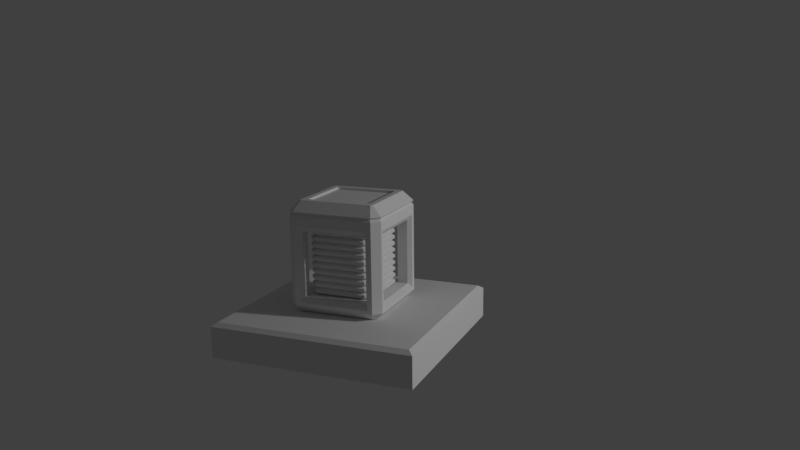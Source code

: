 # Source: Crate.blend  (saved by Blender 2.77.0; exported with 4.5.12 LTS)
import bpy
from mathutils import Matrix  # noqa: F401  (used for matrix-valued properties, if any)

bpy.ops.wm.read_factory_settings(use_empty=True)
scene = bpy.context.scene
scene.name = 'Scene'

# ---- collections
col_collection_1 = bpy.data.collections.new('Collection 1'); scene.collection.children.link(col_collection_1)

# ---- materials (node trees are filled in below, after node groups)
mat_crateinside = bpy.data.materials.new('CrateInside')
mat_crateinside.alpha_threshold = 0.0
mat_crateinside.use_transparent_shadow = False
mat_crateinside.roughness = 0.5
mat_crateoutside = bpy.data.materials.new('CrateOutside')
mat_crateoutside.alpha_threshold = 0.0
mat_crateoutside.use_transparent_shadow = False
mat_crateoutside.roughness = 0.5
mat_crateoutside.specular_intensity = 0.3105
mat_material = bpy.data.materials.new('Material')
mat_material.alpha_threshold = 0.0
mat_material.use_transparent_shadow = False
mat_material.roughness = 0.5
mat_material.line_color = (0.0, 0.0, 0.0, 1.0)

# ---- material node trees

# ---- world
world_world = bpy.data.worlds.new('World'); scene.world = world_world
world_world.color = (0.05088, 0.05088, 0.05088)
world_world.use_sun_shadow = False
world_world.sun_shadow_jitter_overblur = 0.0
world_world.cycles.sampling_method = 'MANUAL'

# ---- cameras
cam_camera = bpy.data.cameras.new('Camera')
cam_camera.clip_end = 100.0
cam_camera.lens = 35.0
cam_camera.sensor_width = 32.0
cam_camera.sensor_height = 18.0
cam_camera.ortho_scale = 7.314
cam_camera.dof.focus_distance = 0.0
cam_camera.dof.aperture_fstop = 128.0

# ---- lights
light_lamp = bpy.data.lights.new('Lamp', 'POINT')
light_lamp.transmission_factor = 0.0
light_lamp.cutoff_distance = 30.0
light_lamp.energy = 214.0
light_lamp.shadow_buffer_clip_start = 1.001
light_lamp.shadow_soft_size = 0.1
light_lamp.shadow_maximum_resolution = 0.006
light_lamp.use_absolute_resolution = True

# ---- meshes
me_cube_003 = bpy.data.meshes.new('Cube.003')
me_cube_003.from_pydata([(-0.145, -0.1099, 0.1112), (-0.1099, -0.145, 0.1112), (-0.1618, -0.1268, 0.09952), (-0.1268, -0.1618, 0.09952), (-0.1099, 0.145, 0.1112), (-0.145, 0.1099, 0.1112), (-0.1268, 0.1618, 0.09952), (-0.1618, 0.1268, 0.09952), (0.1099, -0.145, 0.1112), (0.145, -0.1099, 0.1112), (0.1268, -0.1618, 0.09952), (0.1618, -0.1268, 0.09952), (0.145, 0.1099, 0.1112), (0.1099, 0.145, 0.1112), (0.1618, 0.1268, 0.09952), (0.1268, 0.1618, 0.09952), (-0.1146, -0.1496, 0.07919), (-0.1496, -0.1146, 0.07919), (-0.1268, -0.1618, 0.08765), (-0.1618, -0.1268, 0.08765), (-0.1618, 0.1268, 0.08765), (-0.1268, 0.1618, 0.08765), (-0.1496, 0.1146, 0.07919), (-0.1146, 0.1496, 0.07919), (0.1618, -0.1268, 0.08765), (0.1268, -0.1618, 0.08765), (0.1496, -0.1146, 0.07919), (0.1146, -0.1496, 0.07919), (0.1268, 0.1618, 0.08765), (0.1618, 0.1268, 0.08765), (0.1146, 0.1496, 0.07919), (0.1496, 0.1146, 0.07919)], [], [(2, 7, 20, 19), (12, 9, 11, 14), (4, 13, 15, 6), (16, 17, 22, 23, 30, 31, 26, 27), (8, 9, 12, 13, 4, 5, 0, 1), (6, 15, 28, 21), (14, 11, 24, 29), (0, 5, 7, 2), (10, 3, 18, 25), (16, 27, 25, 18), (26, 31, 29, 24), (30, 23, 21, 28), (22, 17, 19, 20), (3, 1, 0, 2), (4, 6, 7, 5), (12, 14, 15, 13), (8, 10, 11, 9), (21, 23, 22, 20), (16, 18, 19, 17), (29, 31, 30, 28), (25, 27, 26, 24), (24, 11, 10, 25), (2, 19, 18, 3), (6, 21, 20, 7), (14, 29, 28, 15), (8, 1, 3, 10)])
_uv = me_cube_003.uv_layers.new(name='UVMap')
_uv.uv.foreach_set('vector', [0.6767, 0.532, 0.6767, 0.03803, 0.6202, 0.03803, 0.6202, 0.532, 0.5028, 0.6259, 0.9968, 0.6259, 0.9968, 0.5694, 0.5028, 0.5694, 0.5587, 0.4966, 0.5587, 0.002612, 0.5022, 0.002612, 0.5022, 0.4966, 0.4392, 0.003003, 0.497, 0.06084, 0.497, 0.4392, 0.4392, 0.497, 0.06084, 0.497, 0.003003, 0.4392, 0.003003, 0.06084, 0.06084, 0.003003, 0.497, 0.9373, 0.4373, 0.997, 0.06269, 0.997, 0.003003, 0.9373, 0.003003, 0.5627, 0.06269, 0.503, 0.4373, 0.503, 0.497, 0.5627, 0.6768, 0.5316, 0.6768, 0.03759, 0.6203, 0.03759, 0.6203, 0.5316, 0.6778, 0.533, 0.6778, 0.03899, 0.6213, 0.03899, 0.6213, 0.533, 0.503, 0.6845, 0.997, 0.6845, 0.997, 0.628, 0.503, 0.628, 0.6773, 0.5317, 0.6773, 0.0377, 0.6208, 0.0377, 0.6208, 0.5317, 0.503, 0.747, 0.997, 0.747, 0.997, 0.6905, 0.503, 0.6905, 0.5592, 0.4967, 0.5592, 0.002708, 0.5028, 0.002708, 0.5028, 0.4967, 0.503, 0.8095, 0.997, 0.8095, 0.997, 0.753, 0.503, 0.753, 0.5586, 0.4964, 0.5586, 0.002408, 0.5022, 0.002408, 0.5022, 0.4964, 0.7522, 0.9329, 0.6957, 0.9329, 0.6957, 0.9894, 0.7522, 0.9894, 0.9345, 0.003003, 0.878, 0.003003, 0.878, 0.0595, 0.9345, 0.0595, 0.9345, 0.0655, 0.878, 0.0655, 0.878, 0.122, 0.9345, 0.122, 0.9345, 0.128, 0.878, 0.128, 0.878, 0.1845, 0.9345, 0.1845, 0.9345, 0.1905, 0.878, 0.1905, 0.878, 0.247, 0.9345, 0.247, 0.9345, 0.253, 0.878, 0.253, 0.878, 0.3095, 0.9345, 0.3095, 0.9345, 0.3155, 0.878, 0.3155, 0.878, 0.372, 0.9345, 0.372, 0.9345, 0.378, 0.878, 0.378, 0.878, 0.4345, 0.9345, 0.4345, 0.7857, 0.3008, 0.7293, 0.3008, 0.7293, 0.3573, 0.7857, 0.3573, 0.7868, 0.3013, 0.7303, 0.3013, 0.7303, 0.3578, 0.7868, 0.3578, 0.7863, 0.3013, 0.7298, 0.3013, 0.7298, 0.3578, 0.7863, 0.3578, 0.7877, 0.3013, 0.7312, 0.3013, 0.7312, 0.3578, 0.7877, 0.3578, 0.503, 0.872, 0.997, 0.872, 0.997, 0.8155, 0.503, 0.8155])
me_cube_003.materials.append(mat_crateinside)
me_cube_003.use_remesh_preserve_volume = False
me_cube_003.use_remesh_preserve_attributes = False
me_cube_003.use_mirror_vertex_groups = False
me_cube_003.update()
me_cube_001 = bpy.data.meshes.new('Cube.001')
me_cube_001.from_pydata([(-0.1608, -0.1608, 0.07597), (-0.1608, -0.1608, 0.3976), (0.1608, -0.1608, 0.3976), (-0.1608, 0.1608, 0.3976), (0.1608, 0.1608, 0.3976), (-0.1608, 0.1608, 0.07597), (0.1608, -0.1608, 0.07597), (0.1608, 0.1608, 0.07597), (-0.1971, -0.2334, 0.03971), (-0.2334, -0.1971, 0.03971), (-0.1971, -0.2334, 0.4702), (-0.2334, -0.1971, 0.4702), (-0.2334, 0.1971, 0.4702), (-0.1971, 0.2334, 0.4702), (-0.1971, 0.2334, 0.03971), (0.2334, -0.1971, 0.4702), (0.1971, -0.2334, 0.4702), (0.1971, 0.2334, 0.4702), (0.2334, 0.1971, 0.4702), (0.2334, -0.1971, 0.03971), (0.2253, 0.1902, 0.4807), (0.2253, -0.1902, 0.4807), (0.1902, 0.2253, 0.4807), (-0.1902, 0.2253, 0.4807), (0.1902, -0.2253, 0.4807), (-0.2253, 0.1902, 0.4807), (-0.2253, -0.1902, 0.4807), (-0.1902, -0.2253, 0.4807), (-0.2123, -0.1608, 0.3976), (-0.2334, -0.1819, 0.4229), (-0.2123, -0.1608, 0.07597), (-0.2334, -0.1819, 0.05488), (-0.2334, 0.1735, 0.4229), (-0.2123, 0.1608, 0.3976), (-0.2123, 0.1608, 0.07597), (-0.2334, 0.1735, 0.05488), (-0.1819, -0.2334, 0.05488), (-0.1608, -0.2123, 0.07597), (-0.1608, -0.2123, 0.3976), (-0.1819, -0.2334, 0.4229), (0.1608, -0.2123, 0.3976), (0.1735, -0.2334, 0.4229), (0.1608, 0.2123, 0.3976), (0.1735, 0.2334, 0.4229), (-0.1608, 0.2123, 0.3976), (-0.1819, 0.2334, 0.4229), (-0.1819, 0.2334, 0.05488), (-0.1608, 0.2123, 0.07597), (0.1608, -0.2123, 0.07597), (0.1735, -0.2334, 0.05488), (0.2123, -0.1608, 0.07597), (0.2334, -0.1819, 0.05488), (0.2123, 0.1608, 0.3976), (0.2334, 0.1735, 0.4229), (0.2334, 0.1735, 0.05488), (0.2123, 0.1608, 0.07597), (0.2334, -0.1819, 0.4229), (0.2123, -0.1608, 0.3976), (0.1608, 0.2123, 0.07597), (0.1735, 0.2334, 0.05488), (-0.1852, -0.1771, 0.5393), (-0.2334, -0.1971, 0.4912), (-0.1771, -0.1852, 0.5393), (-0.1971, -0.2334, 0.4912), (-0.1771, 0.1852, 0.5393), (-0.1971, 0.2334, 0.4912), (-0.1852, 0.1771, 0.5393), (-0.2334, 0.1971, 0.4912), (0.1771, -0.1852, 0.5393), (0.1971, -0.2334, 0.4912), (0.1852, -0.1771, 0.5393), (0.2334, -0.1971, 0.4912), (0.1852, 0.1771, 0.5393), (0.2334, 0.1971, 0.4912), (0.1771, 0.1852, 0.5393), (0.1971, 0.2334, 0.4912), (-0.1996, -0.1831, 0.003388), (-0.2334, -0.1971, 0.03717), (-0.1831, -0.1996, 0.003388), (-0.1971, -0.2334, 0.03717), (-0.1996, 0.1831, 0.003388), (-0.2334, 0.1971, 0.03717), (-0.1831, 0.1996, 0.003388), (-0.1971, 0.2334, 0.03717), (0.1831, 0.1996, 0.003388), (0.1971, 0.2334, 0.03717), (0.1996, 0.1831, 0.003388), (0.2334, 0.1971, 0.03717), (0.1831, -0.1996, 0.003388), (0.1971, -0.2334, 0.03717), (0.1996, -0.1831, 0.003388), (0.2334, -0.1971, 0.03717), (-0.1489, -0.1557, 0.5393), (-0.1557, -0.1489, 0.5393), (-0.1557, 0.1489, 0.5393), (-0.1489, 0.1557, 0.5393), (0.1489, 0.1557, 0.5393), (0.1557, 0.1489, 0.5393), (0.1557, -0.1489, 0.5393), (0.1489, -0.1557, 0.5393), (-0.1489, -0.1557, 0.5271), (-0.1557, -0.1489, 0.5271), (-0.1557, 0.1489, 0.5271), (-0.1489, 0.1557, 0.5271), (0.1489, 0.1557, 0.5271), (0.1557, 0.1489, 0.5271), (0.1557, -0.1489, 0.5271), (0.1489, -0.1557, 0.5271)], [], [(40, 38, 1, 2), (37, 48, 6, 0), (57, 50, 30, 28, 1, 0, 6, 2), (3, 44, 42, 4), (21, 71, 69, 24), (33, 34, 55, 52, 4, 7, 5, 3), (23, 13, 12, 25), (81, 14, 83), (6, 48, 40, 2), (27, 63, 61, 26), (52, 57, 2, 4), (20, 18, 17, 22), (85, 17, 18, 87), (7, 58, 47, 5), (42, 58, 7, 4), (38, 37, 0, 1), (56, 53, 18, 15, 19, 51), (14, 13, 17, 43, 45, 46), (1, 3, 4, 2), (50, 55, 34, 30), (29, 31, 9, 11, 12, 32), (8, 9, 77, 79), (8, 36, 39, 41, 16, 10), (5, 47, 44, 3), (27, 24, 69, 63), (16, 89, 19, 15), (78, 76, 80, 82, 84, 86, 90, 88), (81, 12, 13, 14), (11, 9, 8, 10), (83, 14, 46, 59, 43, 17, 85), (51, 19, 91, 87, 18, 53, 54), (19, 89, 91), (25, 26, 61, 67), (22, 23, 65, 75), (15, 18, 20, 21), (21, 20, 73, 71), (8, 79, 89, 16, 41, 49, 36), (33, 28, 29, 32), (37, 38, 39, 36), (38, 40, 41, 39), (55, 50, 51, 54), (57, 52, 53, 56), (50, 57, 56, 51), (47, 58, 59, 46), (58, 42, 43, 59), (45, 43, 42, 44), (46, 45, 44, 47), (49, 41, 40, 48), (36, 49, 48, 37), (31, 29, 28, 30), (35, 31, 30, 34), (32, 35, 34, 33), (54, 53, 52, 55), (3, 1, 28, 33), (62, 60, 61, 63), (66, 64, 65, 67), (74, 72, 73, 75), (70, 68, 69, 71), (68, 62, 63, 69), (60, 66, 67, 61), (64, 74, 75, 65), (72, 70, 71, 73), (60, 62, 92, 93), (17, 13, 23, 22), (12, 11, 26, 25), (10, 16, 24, 27), (73, 20, 22, 75), (10, 27, 26, 11), (65, 23, 25, 67), (15, 21, 24, 16), (76, 78, 79, 77), (82, 80, 81, 83), (88, 90, 91, 89), (86, 84, 85, 87), (89, 79, 78, 88), (77, 81, 80, 76), (83, 85, 84, 82), (87, 91, 90, 86), (31, 35, 32, 12, 81, 77, 9), (95, 94, 102, 103), (68, 70, 98, 99), (70, 72, 97, 98), (74, 64, 95, 96), (72, 74, 96, 97), (66, 60, 93, 94), (62, 68, 99, 92), (64, 66, 94, 95), (107, 106, 105, 104, 103, 102, 101, 100), (96, 95, 103, 104), (92, 99, 107, 100), (97, 96, 104, 105), (93, 92, 100, 101), (98, 97, 105, 106), (94, 93, 101, 102), (99, 98, 106, 107)])
_uv = me_cube_001.uv_layers.new(name='UVMap')
_uv.uv.foreach_set('vector', [0.9137, 0.2192, 0.9137, 0.003003, 0.8919, 0.003003, 0.8919, 0.2192, 0.003003, 0.9137, 0.2192, 0.9137, 0.2192, 0.8919, 0.003003, 0.8919, 0.4414, 0.2192, 0.2252, 0.2192, 0.2252, 0.003003, 0.4414, 0.003003, 0.4414, 0.02922, 0.2252, 0.02922, 0.2252, 0.193, 0.4414, 0.193, 0.7748, 0.4752, 0.753, 0.4752, 0.753, 0.6914, 0.7748, 0.6914, 0.997, 0.003003, 0.9891, 0.003003, 0.9891, 0.02477, 0.997, 0.02477, 0.003003, 0.4474, 0.2192, 0.4474, 0.2192, 0.6637, 0.003003, 0.6637, 0.003003, 0.6374, 0.2192, 0.6374, 0.2192, 0.4737, 0.003003, 0.4737, 0.9831, 0.003003, 0.9752, 0.003003, 0.9752, 0.02477, 0.9831, 0.02477, 0.9276, 0.9505, 0.9227, 0.9692, 0.9276, 0.9692, 0.8859, 0.8581, 0.8859, 0.8363, 0.6697, 0.8363, 0.6697, 0.8581, 0.9692, 0.03078, 0.9613, 0.03078, 0.9613, 0.05255, 0.9692, 0.05255, 0.7192, 0.6914, 0.7192, 0.4752, 0.6974, 0.4752, 0.6974, 0.6914, 0.9553, 0.03078, 0.9474, 0.03078, 0.9474, 0.05255, 0.9553, 0.05255, 0.6697, 0.7192, 0.8859, 0.7192, 0.8859, 0.6974, 0.6697, 0.6974, 0.6914, 0.4752, 0.6697, 0.4752, 0.6697, 0.6914, 0.6914, 0.6914, 0.6697, 0.4692, 0.8859, 0.4692, 0.8859, 0.4474, 0.6697, 0.4474, 0.8581, 0.6914, 0.8581, 0.4752, 0.8363, 0.4752, 0.8363, 0.6914, 0.4177, 0.8776, 0.4177, 0.6826, 0.4414, 0.6697, 0.4414, 0.8859, 0.2252, 0.8859, 0.2328, 0.8776, 0.8859, 0.2252, 0.8859, 0.4414, 0.6697, 0.4414, 0.6826, 0.4177, 0.8776, 0.4177, 0.8776, 0.2328, 0.8859, 0.003003, 0.6697, 0.003003, 0.6697, 0.2192, 0.8859, 0.2192, 0.2192, 0.6697, 0.003003, 0.6697, 0.003003, 0.8859, 0.2192, 0.8859, 0.6553, 0.6399, 0.6553, 0.4551, 0.6637, 0.4474, 0.6637, 0.6637, 0.4474, 0.6637, 0.4604, 0.6399, 0.997, 0.05255, 0.997, 0.03078, 0.9891, 0.03078, 0.9891, 0.05255, 0.2252, 0.6637, 0.2328, 0.6553, 0.4177, 0.6553, 0.4177, 0.4604, 0.4414, 0.4474, 0.4414, 0.6637, 0.8859, 0.747, 0.8859, 0.7252, 0.6697, 0.7252, 0.6697, 0.747, 0.9692, 0.7192, 0.9692, 0.503, 0.9613, 0.503, 0.9613, 0.7192, 0.6697, 0.8026, 0.8859, 0.8026, 0.8859, 0.7808, 0.6697, 0.7808, 0.6547, 0.2252, 0.6637, 0.2342, 0.6637, 0.4325, 0.6547, 0.4414, 0.4564, 0.4414, 0.4474, 0.4325, 0.4474, 0.2342, 0.4564, 0.2252, 0.747, 0.6914, 0.747, 0.4752, 0.7252, 0.4752, 0.7252, 0.6914, 0.6697, 0.8303, 0.8859, 0.8303, 0.8859, 0.8086, 0.6697, 0.8086, 0.4474, 0.2192, 0.4474, 0.2179, 0.4558, 0.2104, 0.6507, 0.2104, 0.6507, 0.02661, 0.6637, 0.003003, 0.6637, 0.2192, 0.4331, 0.4326, 0.4414, 0.4402, 0.4414, 0.4414, 0.2252, 0.4414, 0.2252, 0.2252, 0.2382, 0.2488, 0.2382, 0.4326, 0.9245, 0.9474, 0.9197, 0.9662, 0.9197, 0.9474, 0.9692, 0.497, 0.9692, 0.2808, 0.9613, 0.2808, 0.9613, 0.497, 0.6697, 0.9692, 0.8859, 0.9692, 0.8859, 0.9613, 0.6697, 0.9613, 0.9692, 0.2748, 0.9692, 0.05856, 0.9613, 0.05856, 0.9613, 0.2748, 0.4474, 0.9692, 0.6637, 0.9692, 0.6637, 0.9613, 0.4474, 0.9613, 0.6637, 0.8846, 0.6637, 0.8859, 0.4474, 0.8859, 0.4474, 0.6697, 0.4604, 0.6933, 0.4604, 0.877, 0.6553, 0.877, 0.9553, 0.9414, 0.9553, 0.7252, 0.9474, 0.7252, 0.9474, 0.9414, 0.4474, 0.9137, 0.6637, 0.9137, 0.6637, 0.8919, 0.4474, 0.8919, 0.9553, 0.7192, 0.9553, 0.503, 0.9474, 0.503, 0.9474, 0.7192, 0.003003, 0.9831, 0.2192, 0.9831, 0.2192, 0.9752, 0.003003, 0.9752, 0.9553, 0.497, 0.9553, 0.2808, 0.9474, 0.2808, 0.9474, 0.497, 0.003003, 0.9414, 0.2192, 0.9414, 0.2192, 0.9197, 0.003003, 0.9197, 0.9553, 0.2748, 0.9553, 0.05856, 0.9474, 0.05856, 0.9474, 0.2748, 0.6697, 0.9553, 0.8859, 0.9553, 0.8859, 0.9474, 0.6697, 0.9474, 0.9414, 0.6637, 0.9414, 0.4474, 0.9336, 0.4474, 0.9336, 0.6637, 0.4474, 0.9414, 0.6637, 0.9414, 0.6637, 0.9197, 0.4474, 0.9197, 0.9276, 0.8859, 0.9276, 0.6697, 0.9197, 0.6697, 0.9197, 0.8859, 0.4474, 0.9553, 0.6637, 0.9553, 0.6637, 0.9474, 0.4474, 0.9474, 0.9414, 0.2192, 0.9414, 0.003003, 0.9197, 0.003003, 0.9197, 0.2192, 0.2252, 0.9553, 0.4414, 0.9553, 0.4414, 0.9474, 0.2252, 0.9474, 0.9276, 0.6637, 0.9276, 0.4474, 0.9197, 0.4474, 0.9197, 0.6637, 0.003003, 0.9553, 0.2192, 0.9553, 0.2192, 0.9474, 0.003003, 0.9474, 0.9414, 0.4414, 0.9414, 0.2252, 0.9197, 0.2252, 0.9197, 0.4414, 0.9831, 0.03078, 0.9752, 0.03078, 0.9752, 0.05255, 0.9831, 0.05255, 0.9137, 0.8919, 0.9058, 0.8919, 0.9058, 0.9137, 0.9137, 0.9137, 0.8998, 0.8919, 0.8919, 0.8919, 0.8919, 0.9137, 0.8998, 0.9137, 0.9414, 0.8919, 0.9336, 0.8919, 0.9336, 0.9137, 0.9414, 0.9137, 0.6697, 0.9414, 0.8859, 0.9414, 0.8859, 0.9197, 0.6697, 0.9197, 0.9137, 0.8859, 0.9137, 0.6697, 0.8919, 0.6697, 0.8919, 0.8859, 0.2252, 0.9414, 0.4414, 0.9414, 0.4414, 0.9197, 0.2252, 0.9197, 0.9137, 0.6637, 0.9137, 0.4474, 0.8919, 0.4474, 0.8919, 0.6637, 0.9276, 0.8919, 0.9197, 0.8919, 0.9197, 0.9137, 0.9276, 0.9137, 0.003003, 0.9692, 0.2192, 0.9692, 0.2192, 0.9613, 0.003003, 0.9613, 0.9414, 0.8859, 0.9414, 0.6697, 0.9336, 0.6697, 0.9336, 0.8859, 0.2252, 0.9692, 0.4414, 0.9692, 0.4414, 0.9613, 0.2252, 0.9613, 0.9137, 0.9197, 0.9058, 0.9197, 0.9058, 0.9414, 0.9137, 0.9414, 0.8998, 0.9197, 0.8919, 0.9197, 0.8919, 0.9414, 0.8998, 0.9414, 0.9414, 0.9197, 0.9336, 0.9197, 0.9336, 0.9414, 0.9414, 0.9414, 0.9276, 0.9197, 0.9197, 0.9197, 0.9197, 0.9414, 0.9276, 0.9414, 0.9692, 0.9474, 0.9474, 0.9474, 0.9474, 0.9692, 0.9692, 0.9692, 0.997, 0.05856, 0.9752, 0.05856, 0.9752, 0.08033, 0.997, 0.08033, 0.9414, 0.9752, 0.9197, 0.9752, 0.9197, 0.997, 0.9414, 0.997, 0.9137, 0.9752, 0.8919, 0.9752, 0.8919, 0.997, 0.9137, 0.997, 0.9137, 0.4414, 0.9137, 0.2252, 0.8919, 0.2252, 0.8919, 0.4414, 0.6697, 0.9137, 0.8859, 0.9137, 0.8859, 0.8919, 0.6697, 0.8919, 0.8859, 0.6914, 0.8859, 0.4752, 0.8641, 0.4752, 0.8641, 0.6914, 0.2252, 0.9137, 0.4414, 0.9137, 0.4414, 0.8919, 0.2252, 0.8919, 0.2104, 0.4331, 0.2104, 0.2382, 0.02661, 0.2382, 0.003003, 0.2252, 0.2192, 0.2252, 0.2192, 0.4414, 0.2179, 0.4414, 0.9692, 0.01689, 0.9613, 0.01689, 0.9613, 0.02477, 0.9692, 0.02477, 0.9137, 0.9474, 0.9058, 0.9474, 0.9058, 0.9692, 0.9137, 0.9692, 0.8303, 0.6914, 0.8303, 0.4752, 0.8086, 0.4752, 0.8086, 0.6914, 0.6697, 0.8859, 0.8859, 0.8859, 0.8859, 0.8641, 0.6697, 0.8641, 0.8998, 0.9474, 0.8919, 0.9474, 0.8919, 0.9692, 0.8998, 0.9692, 0.8026, 0.6914, 0.8026, 0.4752, 0.7808, 0.4752, 0.7808, 0.6914, 0.6697, 0.7748, 0.8859, 0.7748, 0.8859, 0.753, 0.6697, 0.753, 0.9414, 0.9474, 0.9336, 0.9474, 0.9336, 0.9692, 0.9414, 0.9692, 0.2192, 0.2145, 0.2145, 0.2192, 0.007732, 0.2192, 0.003003, 0.2145, 0.003003, 0.007732, 0.007732, 0.003003, 0.2145, 0.003003, 0.2192, 0.007732, 0.9692, 0.9414, 0.9692, 0.8363, 0.9613, 0.8363, 0.9613, 0.9414, 0.3363, 0.9831, 0.4414, 0.9831, 0.4414, 0.9752, 0.3363, 0.9752, 0.9553, 0.01689, 0.9474, 0.01689, 0.9474, 0.02477, 0.9553, 0.02477, 0.9692, 0.003003, 0.9613, 0.003003, 0.9613, 0.01089, 0.9692, 0.01089, 0.9692, 0.8303, 0.9692, 0.7252, 0.9613, 0.7252, 0.9613, 0.8303, 0.2252, 0.9831, 0.3303, 0.9831, 0.3303, 0.9752, 0.2252, 0.9752, 0.9553, 0.003003, 0.9474, 0.003003, 0.9474, 0.01089, 0.9553, 0.01089])
me_cube_001.materials.append(mat_crateoutside)
me_cube_001.use_remesh_preserve_volume = False
me_cube_001.use_remesh_preserve_attributes = False
me_cube_001.use_mirror_vertex_groups = False
me_cube_001.update()
me_cube = bpy.data.meshes.new('Cube')
me_cube.from_pydata([(0.5, 0.5, -0.1702), (0.5, -0.5, -0.1702), (-0.5, -0.5, -0.1702), (-0.5, 0.5, -0.1702), (0.4763, 0.4763, -0.0002127), (0.5, 0.5, -0.01734), (0.4763, -0.4763, -0.0002127), (0.5, -0.5, -0.01734), (-0.4763, -0.4763, -0.0002127), (-0.5, -0.5, -0.01734), (-0.4763, 0.4763, -0.0002127), (-0.5, 0.5, -0.01734)], [], [(0, 1, 2, 3), (1, 7, 9, 2), (4, 10, 8, 6), (2, 9, 11, 3), (0, 5, 7, 1), (4, 6, 7, 5), (5, 11, 10, 4), (6, 8, 9, 7), (8, 10, 11, 9), (5, 0, 3, 11)])
_ca = me_cube.color_attributes.new('Col', 'BYTE_COLOR', 'CORNER')
_ca.data.foreach_set('color', [1.0, 1.0, 1.0, 1.0, 1.0, 1.0, 1.0, 1.0, 1.0, 1.0, 1.0, 1.0, 1.0, 1.0, 1.0, 1.0, 1.0, 1.0, 1.0, 1.0, 1.0, 1.0, 1.0, 1.0, 1.0, 1.0, 1.0, 1.0, 1.0, 1.0, 1.0, 1.0, 0.9911, 0.9911, 0.9911, 0.9961, 0.9911, 0.9911, 0.9911, 0.9961, 0.9911, 0.9911, 0.9911, 0.9961, 0.9911, 0.9911, 0.9911, 0.9961, 1.0, 1.0, 1.0, 1.0, 1.0, 1.0, 1.0, 1.0, 1.0, 1.0, 1.0, 1.0, 1.0, 1.0, 1.0, 1.0, 1.0, 1.0, 1.0, 1.0, 1.0, 1.0, 1.0, 1.0, 1.0, 1.0, 1.0, 1.0, 1.0, 1.0, 1.0, 1.0, 0.9911, 0.9911, 0.9911, 0.9961, 0.9911, 0.9911, 0.9911, 0.9961, 1.0, 1.0, 1.0, 1.0, 1.0, 1.0, 1.0, 1.0, 1.0, 1.0, 1.0, 1.0, 1.0, 1.0, 1.0, 1.0, 0.9911, 0.9911, 0.9911, 0.9961, 0.9911, 0.9911, 0.9911, 0.9961, 0.9911, 0.9911, 0.9911, 0.9961, 0.9911, 0.9911, 0.9911, 0.9961, 1.0, 1.0, 1.0, 1.0, 1.0, 1.0, 1.0, 1.0, 0.9911, 0.9911, 0.9911, 0.9961, 0.9911, 0.9911, 0.9911, 0.9961, 1.0, 1.0, 1.0, 1.0, 1.0, 1.0, 1.0, 1.0, 1.0, 1.0, 1.0, 1.0, 1.0, 1.0, 1.0, 1.0, 1.0, 1.0, 1.0, 1.0, 1.0, 1.0, 1.0, 1.0])
me_cube.materials.append(mat_material)
me_cube.use_remesh_preserve_volume = False
me_cube.use_remesh_preserve_attributes = False
me_cube.use_mirror_vertex_groups = False
me_cube.update()

# ---- objects
ob_cube_002 = bpy.data.objects.new('Cube.002', me_cube_003)
ob_cube_001 = bpy.data.objects.new('Cube.001', me_cube_001)
ob_cube = bpy.data.objects.new('Cube', me_cube)
ob_camera = bpy.data.objects.new('Camera', cam_camera)
ob_lamp = bpy.data.objects.new('Lamp', light_lamp)

# ---- transforms, parenting, visibility, modifiers, constraints
ob_cube_002.location = (0.0, 0.0, 0.0)
ob_cube_002.lineart.crease_threshold = 0.0
_m = ob_cube_002.modifiers.new('Array', 'ARRAY')
_m.count = 11
_m.constant_offset_displace = (0.0, 0.0, 0.0)
_m.relative_offset_displace = (0.0, 0.0, 1.0)
ob_cube_001.location = (0.0, 0.0, 0.0)
ob_cube_001.lineart.crease_threshold = 0.0
ob_cube.location = (0.0, 0.0, 0.0)
ob_cube.lock_rotations_4d = False
ob_cube.empty_display_type = 'ARROWS'
ob_cube.lineart.crease_threshold = 0.0
ob_camera.location = (1.779, -3.678, 1.378)
ob_camera.rotation_euler = (1.333, 0.01161, 6.676)
ob_camera.lock_rotations_4d = False
ob_camera.empty_display_type = 'ARROWS'
ob_camera.color = (0.0, 0.0, 0.0, 0.0)
ob_camera.display_type = 'WIRE'
ob_camera.lineart.crease_threshold = 0.0
ob_lamp.parent = ob_camera
ob_lamp.matrix_parent_inverse = Matrix(((0.6859, 0.7276, -0.01082, -0.3382), (-0.3174, 0.3125, 0.8953, -0.3767), (0.6549, -0.6107, 0.4452, -11.25), (0.0, 0.0, 0.0, 1.0)))
ob_lamp.location = (8.011, -1.783, 5.29)
ob_lamp.rotation_euler = (0.6503, 0.05522, 1.866)
ob_lamp.lock_rotations_4d = False
ob_lamp.empty_display_type = 'ARROWS'
ob_lamp.color = (0.0, 0.0, 0.0, 0.0)
ob_lamp.lineart.crease_threshold = 0.0

# ---- collection membership
col_collection_1.objects.link(ob_cube_002)
col_collection_1.objects.link(ob_cube_001)
col_collection_1.objects.link(ob_cube)
col_collection_1.objects.link(ob_camera)
col_collection_1.objects.link(ob_lamp)

# ---- scene / render settings (as saved in the file)
scene.camera = ob_camera
scene.frame_start = 1; scene.frame_end = 250; scene.frame_set(1)
scene.render.engine = 'BLENDER_EEVEE_NEXT'
scene.render.resolution_percentage = 50
scene.render.dither_intensity = 0.0
scene.cycles.use_denoising = False
scene.cycles.samples = 128
scene.cycles.sampling_pattern = 'TABULATED_SOBOL'
scene.cycles.light_sampling_threshold = 0.0
scene.cycles.use_adaptive_sampling = False
scene.cycles.use_light_tree = False
scene.cycles.blur_glossy = 0.0
scene.cycles.sample_clamp_indirect = 0.0
scene.view_settings.view_transform = 'Standard'
bpy.context.view_layer.update()
